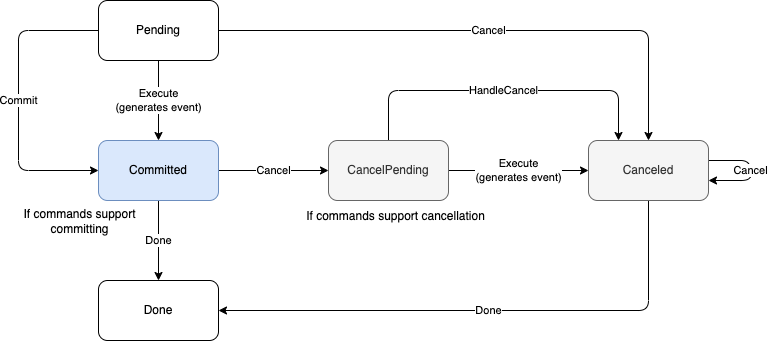

The diagram above was exported from draw.io. Its source (the exported page's mxGraphModel, read from the mxfile embedded in the PNG):
<mxGraphModel dx="616" dy="614" grid="0" gridSize="10" guides="0" tooltips="1" connect="1" arrows="1" fold="1" page="0" pageScale="1" pageWidth="850" pageHeight="1100" background="#FFFFFF" math="0" shadow="0">
  <root>
    <mxCell id="0" />
    <mxCell id="1" parent="0" />
    <mxCell id="4" value="Execute&lt;br&gt;(generates event)" style="edgeStyle=none;html=1;" parent="1" source="2" target="3" edge="1">
      <mxGeometry relative="1" as="geometry" />
    </mxCell>
    <mxCell id="19" value="Commit" style="edgeStyle=orthogonalEdgeStyle;rounded=1;html=1;exitX=0;exitY=0.5;exitDx=0;exitDy=0;entryX=0;entryY=0.5;entryDx=0;entryDy=0;strokeColor=default;" parent="1" source="2" target="3" edge="1">
      <mxGeometry relative="1" as="geometry">
        <Array as="points">
          <mxPoint x="210" y="250" />
          <mxPoint x="210" y="390" />
        </Array>
      </mxGeometry>
    </mxCell>
    <mxCell id="20" value="Cancel" style="edgeStyle=orthogonalEdgeStyle;rounded=1;html=1;exitX=1;exitY=0.5;exitDx=0;exitDy=0;entryX=0.5;entryY=0;entryDx=0;entryDy=0;strokeColor=default;" parent="1" source="2" target="7" edge="1">
      <mxGeometry relative="1" as="geometry" />
    </mxCell>
    <mxCell id="2" value="Pending" style="rounded=1;whiteSpace=wrap;html=1;" parent="1" vertex="1">
      <mxGeometry x="290" y="220" width="120" height="60" as="geometry" />
    </mxCell>
    <mxCell id="6" value="Cancel" style="edgeStyle=none;html=1;" parent="1" source="3" target="5" edge="1">
      <mxGeometry relative="1" as="geometry" />
    </mxCell>
    <mxCell id="13" value="Done" style="edgeStyle=none;rounded=0;html=1;strokeColor=default;" parent="1" source="3" target="12" edge="1">
      <mxGeometry relative="1" as="geometry" />
    </mxCell>
    <mxCell id="3" value="Committed" style="rounded=1;whiteSpace=wrap;html=1;fillColor=#dae8fc;strokeColor=#6c8ebf;" parent="1" vertex="1">
      <mxGeometry x="290" y="360" width="120" height="60" as="geometry" />
    </mxCell>
    <mxCell id="8" value="Execute&lt;br&gt;(generates event)" style="edgeStyle=none;html=1;" parent="1" source="5" target="7" edge="1">
      <mxGeometry relative="1" as="geometry" />
    </mxCell>
    <mxCell id="22" value="HandleCancel" style="edgeStyle=orthogonalEdgeStyle;rounded=1;html=1;exitX=0.5;exitY=0;exitDx=0;exitDy=0;entryX=0.25;entryY=0;entryDx=0;entryDy=0;strokeColor=default;" parent="1" source="5" target="7" edge="1">
      <mxGeometry relative="1" as="geometry">
        <Array as="points">
          <mxPoint x="580" y="310" />
          <mxPoint x="810" y="310" />
        </Array>
      </mxGeometry>
    </mxCell>
    <mxCell id="5" value="CancelPending" style="rounded=1;whiteSpace=wrap;html=1;fillColor=#f5f5f5;fontColor=#333333;strokeColor=#666666;" parent="1" vertex="1">
      <mxGeometry x="520" y="360" width="120" height="60" as="geometry" />
    </mxCell>
    <mxCell id="21" value="Done" style="edgeStyle=orthogonalEdgeStyle;rounded=1;html=1;exitX=0.5;exitY=1;exitDx=0;exitDy=0;entryX=1;entryY=0.5;entryDx=0;entryDy=0;strokeColor=default;" parent="1" source="7" target="12" edge="1">
      <mxGeometry relative="1" as="geometry" />
    </mxCell>
    <mxCell id="26" value="Cancel" style="edgeStyle=orthogonalEdgeStyle;rounded=1;html=1;strokeColor=default;" parent="1" source="7" target="7" edge="1">
      <mxGeometry relative="1" as="geometry">
        <mxPoint x="956.5714285714287" y="374.7142857142858" as="targetPoint" />
        <Array as="points">
          <mxPoint x="942" y="390" />
        </Array>
      </mxGeometry>
    </mxCell>
    <mxCell id="7" value="Canceled" style="rounded=1;whiteSpace=wrap;html=1;fillColor=#f5f5f5;fontColor=#333333;strokeColor=#666666;" parent="1" vertex="1">
      <mxGeometry x="780" y="360" width="120" height="60" as="geometry" />
    </mxCell>
    <mxCell id="12" value="Done" style="rounded=1;whiteSpace=wrap;html=1;" parent="1" vertex="1">
      <mxGeometry x="290" y="500" width="120" height="60" as="geometry" />
    </mxCell>
    <mxCell id="27" value="If commands support cancellation" style="text;html=1;align=center;verticalAlign=middle;resizable=0;points=[];autosize=1;strokeColor=none;fillColor=none;" vertex="1" parent="1">
      <mxGeometry x="492" y="427" width="189" height="18" as="geometry" />
    </mxCell>
    <mxCell id="28" value="If commands support&lt;br&gt;committing" style="text;html=1;align=center;verticalAlign=middle;resizable=0;points=[];autosize=1;strokeColor=none;fillColor=none;" vertex="1" parent="1">
      <mxGeometry x="210" y="425" width="122" height="32" as="geometry" />
    </mxCell>
  </root>
</mxGraphModel>